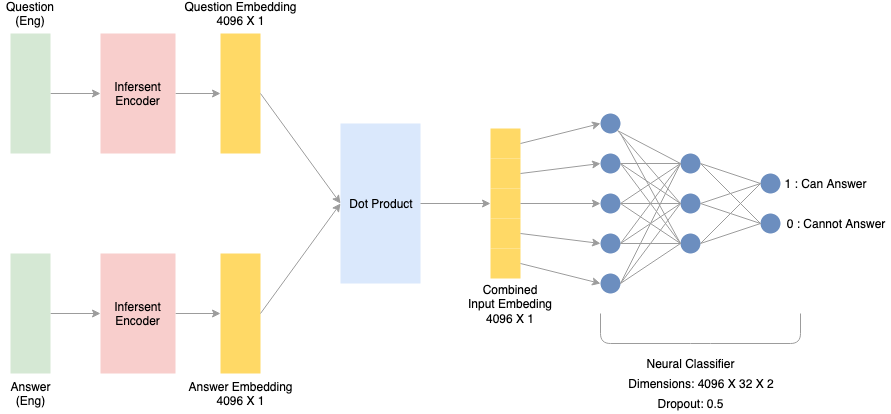

The diagram above was exported from draw.io. Its source (the exported page's mxGraphModel, read from the mxfile embedded in the PNG):
<mxGraphModel dx="946" dy="631" grid="1" gridSize="10" guides="1" tooltips="1" connect="1" arrows="1" fold="1" page="1" pageScale="1" pageWidth="850" pageHeight="1100" math="0" shadow="0">
  <root>
    <mxCell id="0" />
    <mxCell id="1" parent="0" />
    <mxCell id="sC4DoFY1oiJgJCGWI0Rz-1" value="" style="ellipse;whiteSpace=wrap;html=1;aspect=fixed;fillColor=#6C8EBF;strokeColor=none;" parent="1" vertex="1">
      <mxGeometry x="600" y="160" width="20" height="20" as="geometry" />
    </mxCell>
    <mxCell id="sC4DoFY1oiJgJCGWI0Rz-2" value="" style="ellipse;whiteSpace=wrap;html=1;aspect=fixed;fillColor=#6C8EBF;strokeColor=none;" parent="1" vertex="1">
      <mxGeometry x="600" y="200" width="20" height="20" as="geometry" />
    </mxCell>
    <mxCell id="sC4DoFY1oiJgJCGWI0Rz-3" value="" style="ellipse;whiteSpace=wrap;html=1;aspect=fixed;fillColor=#6C8EBF;strokeColor=none;" parent="1" vertex="1">
      <mxGeometry x="600" y="240" width="20" height="20" as="geometry" />
    </mxCell>
    <mxCell id="sC4DoFY1oiJgJCGWI0Rz-4" value="" style="ellipse;whiteSpace=wrap;html=1;aspect=fixed;fillColor=#6C8EBF;strokeColor=none;" parent="1" vertex="1">
      <mxGeometry x="600" y="280" width="20" height="20" as="geometry" />
    </mxCell>
    <mxCell id="sC4DoFY1oiJgJCGWI0Rz-7" value="" style="ellipse;whiteSpace=wrap;html=1;aspect=fixed;fillColor=#6C8EBF;strokeColor=none;" parent="1" vertex="1">
      <mxGeometry x="600" y="320" width="20" height="20" as="geometry" />
    </mxCell>
    <mxCell id="sC4DoFY1oiJgJCGWI0Rz-8" value="" style="ellipse;whiteSpace=wrap;html=1;aspect=fixed;fillColor=#6C8EBF;strokeColor=none;" parent="1" vertex="1">
      <mxGeometry x="680" y="200" width="20" height="20" as="geometry" />
    </mxCell>
    <mxCell id="sC4DoFY1oiJgJCGWI0Rz-9" value="" style="ellipse;whiteSpace=wrap;html=1;aspect=fixed;fillColor=#6C8EBF;strokeColor=none;" parent="1" vertex="1">
      <mxGeometry x="680" y="240" width="20" height="20" as="geometry" />
    </mxCell>
    <mxCell id="sC4DoFY1oiJgJCGWI0Rz-11" value="" style="ellipse;whiteSpace=wrap;html=1;aspect=fixed;fillColor=#6C8EBF;strokeColor=none;" parent="1" vertex="1">
      <mxGeometry x="760" y="220" width="20" height="20" as="geometry" />
    </mxCell>
    <mxCell id="sC4DoFY1oiJgJCGWI0Rz-13" value="" style="ellipse;whiteSpace=wrap;html=1;aspect=fixed;fillColor=#6C8EBF;strokeColor=none;" parent="1" vertex="1">
      <mxGeometry x="680" y="280" width="20" height="20" as="geometry" />
    </mxCell>
    <mxCell id="sC4DoFY1oiJgJCGWI0Rz-15" value="" style="endArrow=none;html=1;fillColor=#f5f5f5;strokeColor=#9C9C9C;exitX=1;exitY=1;exitDx=0;exitDy=0;entryX=0;entryY=0.5;entryDx=0;entryDy=0;" parent="1" source="sC4DoFY1oiJgJCGWI0Rz-1" target="sC4DoFY1oiJgJCGWI0Rz-8" edge="1">
      <mxGeometry width="50" height="50" relative="1" as="geometry">
        <mxPoint x="650" y="170" as="sourcePoint" />
        <mxPoint x="720" y="160" as="targetPoint" />
      </mxGeometry>
    </mxCell>
    <mxCell id="sC4DoFY1oiJgJCGWI0Rz-17" value="" style="endArrow=none;html=1;fillColor=#f5f5f5;strokeColor=#9C9C9C;exitX=1;exitY=1;exitDx=0;exitDy=0;entryX=0;entryY=0.5;entryDx=0;entryDy=0;" parent="1" source="sC4DoFY1oiJgJCGWI0Rz-1" target="sC4DoFY1oiJgJCGWI0Rz-9" edge="1">
      <mxGeometry width="50" height="50" relative="1" as="geometry">
        <mxPoint x="620.0710678118653" y="197.0710678118653" as="sourcePoint" />
        <mxPoint x="655.9289321881347" y="222.9289321881347" as="targetPoint" />
      </mxGeometry>
    </mxCell>
    <mxCell id="sC4DoFY1oiJgJCGWI0Rz-19" value="" style="endArrow=none;html=1;fillColor=#f5f5f5;strokeColor=#9C9C9C;entryX=0;entryY=0.5;entryDx=0;entryDy=0;exitX=1;exitY=0.5;exitDx=0;exitDy=0;" parent="1" source="sC4DoFY1oiJgJCGWI0Rz-2" target="sC4DoFY1oiJgJCGWI0Rz-8" edge="1">
      <mxGeometry width="50" height="50" relative="1" as="geometry">
        <mxPoint x="630" y="217" as="sourcePoint" />
        <mxPoint x="655.9289321881347" y="239.9289321881347" as="targetPoint" />
      </mxGeometry>
    </mxCell>
    <mxCell id="sC4DoFY1oiJgJCGWI0Rz-23" value="" style="endArrow=none;html=1;fillColor=#f5f5f5;strokeColor=#9C9C9C;entryX=0;entryY=0.5;entryDx=0;entryDy=0;exitX=1;exitY=0.5;exitDx=0;exitDy=0;" parent="1" source="sC4DoFY1oiJgJCGWI0Rz-2" target="sC4DoFY1oiJgJCGWI0Rz-9" edge="1">
      <mxGeometry width="50" height="50" relative="1" as="geometry">
        <mxPoint x="660" y="240" as="sourcePoint" />
        <mxPoint x="692.9289321881347" y="242.9289321881347" as="targetPoint" />
      </mxGeometry>
    </mxCell>
    <mxCell id="sC4DoFY1oiJgJCGWI0Rz-24" value="" style="endArrow=none;html=1;fillColor=#f5f5f5;strokeColor=#9C9C9C;entryX=0;entryY=0.5;entryDx=0;entryDy=0;exitX=1;exitY=0.5;exitDx=0;exitDy=0;" parent="1" source="sC4DoFY1oiJgJCGWI0Rz-2" target="sC4DoFY1oiJgJCGWI0Rz-13" edge="1">
      <mxGeometry width="50" height="50" relative="1" as="geometry">
        <mxPoint x="630" y="220" as="sourcePoint" />
        <mxPoint x="700" y="230" as="targetPoint" />
      </mxGeometry>
    </mxCell>
    <mxCell id="sC4DoFY1oiJgJCGWI0Rz-25" value="" style="endArrow=none;html=1;fillColor=#f5f5f5;strokeColor=#9C9C9C;entryX=0;entryY=0.5;entryDx=0;entryDy=0;exitX=1;exitY=0.5;exitDx=0;exitDy=0;" parent="1" source="sC4DoFY1oiJgJCGWI0Rz-3" target="sC4DoFY1oiJgJCGWI0Rz-9" edge="1">
      <mxGeometry width="50" height="50" relative="1" as="geometry">
        <mxPoint x="640" y="230" as="sourcePoint" />
        <mxPoint x="710" y="240" as="targetPoint" />
      </mxGeometry>
    </mxCell>
    <mxCell id="sC4DoFY1oiJgJCGWI0Rz-26" value="" style="endArrow=none;html=1;fillColor=#f5f5f5;strokeColor=#9C9C9C;entryX=0;entryY=0.5;entryDx=0;entryDy=0;" parent="1" target="sC4DoFY1oiJgJCGWI0Rz-8" edge="1">
      <mxGeometry width="50" height="50" relative="1" as="geometry">
        <mxPoint x="620" y="250" as="sourcePoint" />
        <mxPoint x="720" y="250" as="targetPoint" />
      </mxGeometry>
    </mxCell>
    <mxCell id="sC4DoFY1oiJgJCGWI0Rz-27" value="" style="endArrow=none;html=1;fillColor=#f5f5f5;strokeColor=#9C9C9C;entryX=0;entryY=0.5;entryDx=0;entryDy=0;exitX=1;exitY=0.5;exitDx=0;exitDy=0;" parent="1" source="sC4DoFY1oiJgJCGWI0Rz-3" target="sC4DoFY1oiJgJCGWI0Rz-13" edge="1">
      <mxGeometry width="50" height="50" relative="1" as="geometry">
        <mxPoint x="660" y="250" as="sourcePoint" />
        <mxPoint x="730" y="260" as="targetPoint" />
      </mxGeometry>
    </mxCell>
    <mxCell id="sC4DoFY1oiJgJCGWI0Rz-28" value="" style="endArrow=none;html=1;fillColor=#f5f5f5;strokeColor=#9C9C9C;entryX=0;entryY=0.5;entryDx=0;entryDy=0;" parent="1" target="sC4DoFY1oiJgJCGWI0Rz-13" edge="1">
      <mxGeometry width="50" height="50" relative="1" as="geometry">
        <mxPoint x="620" y="180" as="sourcePoint" />
        <mxPoint x="740" y="270" as="targetPoint" />
      </mxGeometry>
    </mxCell>
    <mxCell id="sC4DoFY1oiJgJCGWI0Rz-31" value="" style="endArrow=none;html=1;fillColor=#f5f5f5;strokeColor=#9C9C9C;exitX=1;exitY=0.5;exitDx=0;exitDy=0;entryX=0;entryY=0.5;entryDx=0;entryDy=0;" parent="1" source="sC4DoFY1oiJgJCGWI0Rz-4" target="sC4DoFY1oiJgJCGWI0Rz-8" edge="1">
      <mxGeometry width="50" height="50" relative="1" as="geometry">
        <mxPoint x="700" y="290" as="sourcePoint" />
        <mxPoint x="690" y="170" as="targetPoint" />
      </mxGeometry>
    </mxCell>
    <mxCell id="sC4DoFY1oiJgJCGWI0Rz-32" value="" style="endArrow=none;html=1;fillColor=#f5f5f5;strokeColor=#9C9C9C;entryX=0;entryY=0.5;entryDx=0;entryDy=0;" parent="1" target="sC4DoFY1oiJgJCGWI0Rz-9" edge="1">
      <mxGeometry width="50" height="50" relative="1" as="geometry">
        <mxPoint x="620" y="290" as="sourcePoint" />
        <mxPoint x="690" y="220" as="targetPoint" />
      </mxGeometry>
    </mxCell>
    <mxCell id="sC4DoFY1oiJgJCGWI0Rz-33" value="" style="endArrow=none;html=1;fillColor=#f5f5f5;strokeColor=#9C9C9C;entryX=0;entryY=0.5;entryDx=0;entryDy=0;" parent="1" target="sC4DoFY1oiJgJCGWI0Rz-13" edge="1">
      <mxGeometry width="50" height="50" relative="1" as="geometry">
        <mxPoint x="620" y="290" as="sourcePoint" />
        <mxPoint x="790" y="320" as="targetPoint" />
      </mxGeometry>
    </mxCell>
    <mxCell id="sC4DoFY1oiJgJCGWI0Rz-35" value="" style="endArrow=none;html=1;fillColor=#f5f5f5;strokeColor=#9C9C9C;entryX=0;entryY=0.5;entryDx=0;entryDy=0;exitX=1;exitY=0.5;exitDx=0;exitDy=0;" parent="1" source="sC4DoFY1oiJgJCGWI0Rz-7" target="sC4DoFY1oiJgJCGWI0Rz-8" edge="1">
      <mxGeometry width="50" height="50" relative="1" as="geometry">
        <mxPoint x="740" y="330" as="sourcePoint" />
        <mxPoint x="810" y="340" as="targetPoint" />
      </mxGeometry>
    </mxCell>
    <mxCell id="sC4DoFY1oiJgJCGWI0Rz-36" value="" style="endArrow=none;html=1;fillColor=#f5f5f5;strokeColor=#9C9C9C;entryX=0;entryY=0.5;entryDx=0;entryDy=0;exitX=1;exitY=0.5;exitDx=0;exitDy=0;" parent="1" source="sC4DoFY1oiJgJCGWI0Rz-7" target="sC4DoFY1oiJgJCGWI0Rz-9" edge="1">
      <mxGeometry width="50" height="50" relative="1" as="geometry">
        <mxPoint x="750" y="340" as="sourcePoint" />
        <mxPoint x="820" y="350" as="targetPoint" />
      </mxGeometry>
    </mxCell>
    <mxCell id="sC4DoFY1oiJgJCGWI0Rz-37" value="" style="endArrow=none;html=1;fillColor=#f5f5f5;strokeColor=#9C9C9C;entryX=0;entryY=0.5;entryDx=0;entryDy=0;" parent="1" target="sC4DoFY1oiJgJCGWI0Rz-13" edge="1">
      <mxGeometry width="50" height="50" relative="1" as="geometry">
        <mxPoint x="620" y="330" as="sourcePoint" />
        <mxPoint x="830" y="360" as="targetPoint" />
      </mxGeometry>
    </mxCell>
    <mxCell id="sC4DoFY1oiJgJCGWI0Rz-45" value="" style="ellipse;whiteSpace=wrap;html=1;aspect=fixed;fillColor=#6C8EBF;strokeColor=none;" parent="1" vertex="1">
      <mxGeometry x="760" y="260" width="20" height="20" as="geometry" />
    </mxCell>
    <mxCell id="sC4DoFY1oiJgJCGWI0Rz-46" value="" style="endArrow=none;html=1;fillColor=#f5f5f5;strokeColor=#9C9C9C;entryX=0;entryY=0.5;entryDx=0;entryDy=0;exitX=1;exitY=0.5;exitDx=0;exitDy=0;" parent="1" source="sC4DoFY1oiJgJCGWI0Rz-8" target="sC4DoFY1oiJgJCGWI0Rz-11" edge="1">
      <mxGeometry width="50" height="50" relative="1" as="geometry">
        <mxPoint x="670" y="400" as="sourcePoint" />
        <mxPoint x="740" y="360" as="targetPoint" />
      </mxGeometry>
    </mxCell>
    <mxCell id="sC4DoFY1oiJgJCGWI0Rz-47" value="" style="endArrow=none;html=1;fillColor=#f5f5f5;strokeColor=#9C9C9C;entryX=0;entryY=0.5;entryDx=0;entryDy=0;exitX=1;exitY=0.5;exitDx=0;exitDy=0;" parent="1" source="sC4DoFY1oiJgJCGWI0Rz-8" target="sC4DoFY1oiJgJCGWI0Rz-45" edge="1">
      <mxGeometry width="50" height="50" relative="1" as="geometry">
        <mxPoint x="640" y="350" as="sourcePoint" />
        <mxPoint x="710" y="310" as="targetPoint" />
      </mxGeometry>
    </mxCell>
    <mxCell id="sC4DoFY1oiJgJCGWI0Rz-48" value="" style="endArrow=none;html=1;fillColor=#f5f5f5;strokeColor=#9C9C9C;entryX=0;entryY=0.5;entryDx=0;entryDy=0;exitX=1;exitY=0.5;exitDx=0;exitDy=0;" parent="1" source="sC4DoFY1oiJgJCGWI0Rz-9" target="sC4DoFY1oiJgJCGWI0Rz-11" edge="1">
      <mxGeometry width="50" height="50" relative="1" as="geometry">
        <mxPoint x="650" y="360" as="sourcePoint" />
        <mxPoint x="720" y="320" as="targetPoint" />
      </mxGeometry>
    </mxCell>
    <mxCell id="sC4DoFY1oiJgJCGWI0Rz-49" value="" style="endArrow=none;html=1;fillColor=#f5f5f5;strokeColor=#9C9C9C;entryX=0;entryY=0.5;entryDx=0;entryDy=0;exitX=1;exitY=0.5;exitDx=0;exitDy=0;" parent="1" source="sC4DoFY1oiJgJCGWI0Rz-9" target="sC4DoFY1oiJgJCGWI0Rz-45" edge="1">
      <mxGeometry width="50" height="50" relative="1" as="geometry">
        <mxPoint x="660" y="370" as="sourcePoint" />
        <mxPoint x="730" y="330" as="targetPoint" />
      </mxGeometry>
    </mxCell>
    <mxCell id="sC4DoFY1oiJgJCGWI0Rz-51" value="" style="endArrow=none;html=1;fillColor=#f5f5f5;strokeColor=#9C9C9C;entryX=0;entryY=0.5;entryDx=0;entryDy=0;exitX=1;exitY=0.5;exitDx=0;exitDy=0;" parent="1" source="sC4DoFY1oiJgJCGWI0Rz-13" target="sC4DoFY1oiJgJCGWI0Rz-11" edge="1">
      <mxGeometry width="50" height="50" relative="1" as="geometry">
        <mxPoint x="670" y="380" as="sourcePoint" />
        <mxPoint x="740" y="340" as="targetPoint" />
      </mxGeometry>
    </mxCell>
    <mxCell id="sC4DoFY1oiJgJCGWI0Rz-52" value="" style="endArrow=none;html=1;fillColor=#f5f5f5;strokeColor=#9C9C9C;exitX=1;exitY=0.5;exitDx=0;exitDy=0;entryX=0;entryY=0.5;entryDx=0;entryDy=0;" parent="1" source="sC4DoFY1oiJgJCGWI0Rz-13" target="sC4DoFY1oiJgJCGWI0Rz-45" edge="1">
      <mxGeometry width="50" height="50" relative="1" as="geometry">
        <mxPoint x="680" y="390" as="sourcePoint" />
        <mxPoint x="750" y="270" as="targetPoint" />
      </mxGeometry>
    </mxCell>
    <mxCell id="sC4DoFY1oiJgJCGWI0Rz-53" value="" style="rounded=0;whiteSpace=wrap;html=1;strokeColor=none;fillColor=#FFD966;" parent="1" vertex="1">
      <mxGeometry x="220" y="80" width="40" height="120" as="geometry" />
    </mxCell>
    <mxCell id="sC4DoFY1oiJgJCGWI0Rz-54" value="" style="rounded=0;whiteSpace=wrap;html=1;strokeColor=none;fillColor=#FFD966;" parent="1" vertex="1">
      <mxGeometry x="220" y="300" width="40" height="120" as="geometry" />
    </mxCell>
    <mxCell id="sC4DoFY1oiJgJCGWI0Rz-55" value="Question Embedding&lt;br&gt;4096 X 1" style="text;html=1;strokeColor=none;fillColor=none;align=center;verticalAlign=middle;whiteSpace=wrap;rounded=0;" parent="1" vertex="1">
      <mxGeometry x="180" y="50" width="120" height="20" as="geometry" />
    </mxCell>
    <mxCell id="sC4DoFY1oiJgJCGWI0Rz-56" value="Answer Embedding&lt;br&gt;4096 X 1" style="text;html=1;strokeColor=none;fillColor=none;align=center;verticalAlign=middle;whiteSpace=wrap;rounded=0;" parent="1" vertex="1">
      <mxGeometry x="180" y="430" width="120" height="20" as="geometry" />
    </mxCell>
    <mxCell id="sC4DoFY1oiJgJCGWI0Rz-57" value="" style="rounded=0;whiteSpace=wrap;html=1;strokeColor=none;fillColor=#dae8fc;" parent="1" vertex="1">
      <mxGeometry x="340" y="170" width="80" height="160" as="geometry" />
    </mxCell>
    <mxCell id="sC4DoFY1oiJgJCGWI0Rz-58" value="Dot Product" style="text;html=1;strokeColor=none;fillColor=none;align=center;verticalAlign=middle;whiteSpace=wrap;rounded=0;" parent="1" vertex="1">
      <mxGeometry x="340" y="215" width="80" height="70" as="geometry" />
    </mxCell>
    <mxCell id="sC4DoFY1oiJgJCGWI0Rz-59" value="" style="endArrow=classic;html=1;strokeColor=#9C9C9C;exitX=1;exitY=0.5;exitDx=0;exitDy=0;entryX=0;entryY=0.5;entryDx=0;entryDy=0;" parent="1" source="sC4DoFY1oiJgJCGWI0Rz-54" target="sC4DoFY1oiJgJCGWI0Rz-58" edge="1">
      <mxGeometry width="50" height="50" relative="1" as="geometry">
        <mxPoint x="190" y="520" as="sourcePoint" />
        <mxPoint x="240" y="470" as="targetPoint" />
      </mxGeometry>
    </mxCell>
    <mxCell id="sC4DoFY1oiJgJCGWI0Rz-60" value="" style="endArrow=classic;html=1;strokeColor=#9C9C9C;exitX=1;exitY=0.5;exitDx=0;exitDy=0;entryX=0;entryY=0.5;entryDx=0;entryDy=0;" parent="1" source="sC4DoFY1oiJgJCGWI0Rz-53" target="sC4DoFY1oiJgJCGWI0Rz-58" edge="1">
      <mxGeometry width="50" height="50" relative="1" as="geometry">
        <mxPoint x="90" y="370" as="sourcePoint" />
        <mxPoint x="140" y="275" as="targetPoint" />
      </mxGeometry>
    </mxCell>
    <mxCell id="sC4DoFY1oiJgJCGWI0Rz-65" value="" style="rounded=0;whiteSpace=wrap;html=1;strokeColor=none;fillColor=#FFD966;" parent="1" vertex="1">
      <mxGeometry x="490" y="175" width="30" height="30" as="geometry" />
    </mxCell>
    <mxCell id="sC4DoFY1oiJgJCGWI0Rz-66" value="" style="rounded=0;whiteSpace=wrap;html=1;strokeColor=none;fillColor=#FFD966;" parent="1" vertex="1">
      <mxGeometry x="490" y="205" width="30" height="30" as="geometry" />
    </mxCell>
    <mxCell id="sC4DoFY1oiJgJCGWI0Rz-67" value="" style="rounded=0;whiteSpace=wrap;html=1;strokeColor=none;fillColor=#FFD966;" parent="1" vertex="1">
      <mxGeometry x="490" y="235" width="30" height="30" as="geometry" />
    </mxCell>
    <mxCell id="sC4DoFY1oiJgJCGWI0Rz-68" value="" style="rounded=0;whiteSpace=wrap;html=1;strokeColor=none;fillColor=#FFD966;" parent="1" vertex="1">
      <mxGeometry x="490" y="265" width="30" height="30" as="geometry" />
    </mxCell>
    <mxCell id="sC4DoFY1oiJgJCGWI0Rz-69" value="" style="rounded=0;whiteSpace=wrap;html=1;strokeColor=none;fillColor=#FFD966;" parent="1" vertex="1">
      <mxGeometry x="490" y="295" width="30" height="30" as="geometry" />
    </mxCell>
    <mxCell id="sC4DoFY1oiJgJCGWI0Rz-72" value="" style="endArrow=classic;html=1;strokeColor=#9C9C9C;exitX=1;exitY=0.5;exitDx=0;exitDy=0;entryX=0;entryY=0.5;entryDx=0;entryDy=0;" parent="1" source="sC4DoFY1oiJgJCGWI0Rz-58" target="sC4DoFY1oiJgJCGWI0Rz-67" edge="1">
      <mxGeometry width="50" height="50" relative="1" as="geometry">
        <mxPoint x="410" y="245" as="sourcePoint" />
        <mxPoint x="490" y="245" as="targetPoint" />
      </mxGeometry>
    </mxCell>
    <mxCell id="sC4DoFY1oiJgJCGWI0Rz-73" value="" style="endArrow=classic;html=1;strokeColor=#9C9C9C;exitX=1;exitY=0.5;exitDx=0;exitDy=0;entryX=0;entryY=0.5;entryDx=0;entryDy=0;" parent="1" source="sC4DoFY1oiJgJCGWI0Rz-65" target="sC4DoFY1oiJgJCGWI0Rz-1" edge="1">
      <mxGeometry width="50" height="50" relative="1" as="geometry">
        <mxPoint x="510" y="189.5" as="sourcePoint" />
        <mxPoint x="600" y="189.5" as="targetPoint" />
      </mxGeometry>
    </mxCell>
    <mxCell id="sC4DoFY1oiJgJCGWI0Rz-74" value="" style="endArrow=classic;html=1;strokeColor=#9C9C9C;exitX=1;exitY=0.5;exitDx=0;exitDy=0;entryX=0;entryY=0.5;entryDx=0;entryDy=0;" parent="1" source="sC4DoFY1oiJgJCGWI0Rz-66" target="sC4DoFY1oiJgJCGWI0Rz-2" edge="1">
      <mxGeometry width="50" height="50" relative="1" as="geometry">
        <mxPoint x="530" y="195" as="sourcePoint" />
        <mxPoint x="610" y="180" as="targetPoint" />
      </mxGeometry>
    </mxCell>
    <mxCell id="sC4DoFY1oiJgJCGWI0Rz-75" value="" style="endArrow=classic;html=1;strokeColor=#9C9C9C;exitX=1;exitY=0.5;exitDx=0;exitDy=0;entryX=0;entryY=0.5;entryDx=0;entryDy=0;" parent="1" source="sC4DoFY1oiJgJCGWI0Rz-67" target="sC4DoFY1oiJgJCGWI0Rz-3" edge="1">
      <mxGeometry width="50" height="50" relative="1" as="geometry">
        <mxPoint x="540" y="205" as="sourcePoint" />
        <mxPoint x="620" y="190" as="targetPoint" />
      </mxGeometry>
    </mxCell>
    <mxCell id="sC4DoFY1oiJgJCGWI0Rz-76" value="" style="endArrow=classic;html=1;strokeColor=#9C9C9C;exitX=1;exitY=0.5;exitDx=0;exitDy=0;entryX=0;entryY=0.5;entryDx=0;entryDy=0;" parent="1" source="sC4DoFY1oiJgJCGWI0Rz-68" target="sC4DoFY1oiJgJCGWI0Rz-4" edge="1">
      <mxGeometry width="50" height="50" relative="1" as="geometry">
        <mxPoint x="550" y="215" as="sourcePoint" />
        <mxPoint x="630" y="200" as="targetPoint" />
      </mxGeometry>
    </mxCell>
    <mxCell id="sC4DoFY1oiJgJCGWI0Rz-77" value="" style="endArrow=classic;html=1;strokeColor=#9C9C9C;exitX=1;exitY=0.5;exitDx=0;exitDy=0;entryX=0;entryY=0.5;entryDx=0;entryDy=0;" parent="1" source="sC4DoFY1oiJgJCGWI0Rz-69" target="sC4DoFY1oiJgJCGWI0Rz-7" edge="1">
      <mxGeometry width="50" height="50" relative="1" as="geometry">
        <mxPoint x="560" y="225" as="sourcePoint" />
        <mxPoint x="640" y="210" as="targetPoint" />
      </mxGeometry>
    </mxCell>
    <mxCell id="sC4DoFY1oiJgJCGWI0Rz-78" value="Combined &lt;br&gt;Input Embeding&lt;br&gt;4096 X 1" style="text;html=1;align=center;verticalAlign=middle;resizable=0;points=[];;autosize=1;" parent="1" vertex="1">
      <mxGeometry x="460" y="325" width="100" height="50" as="geometry" />
    </mxCell>
    <mxCell id="sC4DoFY1oiJgJCGWI0Rz-80" value="" style="endArrow=none;html=1;strokeColor=#9C9C9C;" parent="1" edge="1">
      <mxGeometry width="50" height="50" relative="1" as="geometry">
        <mxPoint x="600" y="360" as="sourcePoint" />
        <mxPoint x="800" y="360" as="targetPoint" />
        <Array as="points">
          <mxPoint x="600" y="390" />
          <mxPoint x="700" y="390" />
          <mxPoint x="800" y="390" />
        </Array>
      </mxGeometry>
    </mxCell>
    <mxCell id="sC4DoFY1oiJgJCGWI0Rz-81" value="Neural Classifier" style="text;html=1;strokeColor=none;fillColor=none;align=center;verticalAlign=middle;whiteSpace=wrap;rounded=0;" parent="1" vertex="1">
      <mxGeometry x="640" y="400" width="100" height="20" as="geometry" />
    </mxCell>
    <mxCell id="sC4DoFY1oiJgJCGWI0Rz-82" value="Dimensions: 4096 X 32 X 2" style="text;html=1;strokeColor=none;fillColor=none;align=center;verticalAlign=middle;whiteSpace=wrap;rounded=0;" parent="1" vertex="1">
      <mxGeometry x="600" y="420" width="200" height="20" as="geometry" />
    </mxCell>
    <mxCell id="sC4DoFY1oiJgJCGWI0Rz-83" value="Dropout: 0.5" style="text;html=1;strokeColor=none;fillColor=none;align=center;verticalAlign=middle;whiteSpace=wrap;rounded=0;" parent="1" vertex="1">
      <mxGeometry x="590" y="440" width="200" height="20" as="geometry" />
    </mxCell>
    <mxCell id="sC4DoFY1oiJgJCGWI0Rz-92" style="edgeStyle=orthogonalEdgeStyle;rounded=0;orthogonalLoop=1;jettySize=auto;html=1;exitX=0;exitY=0.5;exitDx=0;exitDy=0;entryX=0;entryY=0.5;entryDx=0;entryDy=0;strokeColor=#9C9C9C;" parent="1" source="sC4DoFY1oiJgJCGWI0Rz-85" target="sC4DoFY1oiJgJCGWI0Rz-87" edge="1">
      <mxGeometry relative="1" as="geometry" />
    </mxCell>
    <mxCell id="sC4DoFY1oiJgJCGWI0Rz-85" value="" style="rounded=0;whiteSpace=wrap;html=1;strokeColor=none;fillColor=#d5e8d4;direction=west;" parent="1" vertex="1">
      <mxGeometry x="10" y="80" width="40" height="120" as="geometry" />
    </mxCell>
    <mxCell id="sC4DoFY1oiJgJCGWI0Rz-94" style="edgeStyle=orthogonalEdgeStyle;rounded=0;orthogonalLoop=1;jettySize=auto;html=1;exitX=1;exitY=0.5;exitDx=0;exitDy=0;strokeColor=#9C9C9C;" parent="1" source="sC4DoFY1oiJgJCGWI0Rz-87" target="sC4DoFY1oiJgJCGWI0Rz-53" edge="1">
      <mxGeometry relative="1" as="geometry" />
    </mxCell>
    <mxCell id="sC4DoFY1oiJgJCGWI0Rz-87" value="Infersent Encoder" style="rounded=0;whiteSpace=wrap;html=1;strokeColor=none;fillColor=#f8cecc;" parent="1" vertex="1">
      <mxGeometry x="100" y="80" width="75" height="120" as="geometry" />
    </mxCell>
    <mxCell id="sC4DoFY1oiJgJCGWI0Rz-93" style="edgeStyle=orthogonalEdgeStyle;rounded=0;orthogonalLoop=1;jettySize=auto;html=1;exitX=0;exitY=0.5;exitDx=0;exitDy=0;strokeColor=#9C9C9C;" parent="1" source="sC4DoFY1oiJgJCGWI0Rz-88" target="sC4DoFY1oiJgJCGWI0Rz-89" edge="1">
      <mxGeometry relative="1" as="geometry" />
    </mxCell>
    <mxCell id="sC4DoFY1oiJgJCGWI0Rz-88" value="" style="rounded=0;whiteSpace=wrap;html=1;strokeColor=none;fillColor=#d5e8d4;direction=west;" parent="1" vertex="1">
      <mxGeometry x="10" y="300" width="40" height="120" as="geometry" />
    </mxCell>
    <mxCell id="sC4DoFY1oiJgJCGWI0Rz-95" style="edgeStyle=orthogonalEdgeStyle;rounded=0;orthogonalLoop=1;jettySize=auto;html=1;exitX=1;exitY=0.5;exitDx=0;exitDy=0;entryX=0;entryY=0.5;entryDx=0;entryDy=0;strokeColor=#9C9C9C;" parent="1" source="sC4DoFY1oiJgJCGWI0Rz-89" target="sC4DoFY1oiJgJCGWI0Rz-54" edge="1">
      <mxGeometry relative="1" as="geometry" />
    </mxCell>
    <mxCell id="sC4DoFY1oiJgJCGWI0Rz-89" value="Infersent Encoder" style="rounded=0;whiteSpace=wrap;html=1;strokeColor=none;fillColor=#f8cecc;" parent="1" vertex="1">
      <mxGeometry x="100" y="300" width="75" height="120" as="geometry" />
    </mxCell>
    <mxCell id="sC4DoFY1oiJgJCGWI0Rz-90" value="Question (Eng)" style="text;html=1;strokeColor=none;fillColor=none;align=center;verticalAlign=middle;whiteSpace=wrap;rounded=0;" parent="1" vertex="1">
      <mxGeometry y="50" width="60" height="20" as="geometry" />
    </mxCell>
    <mxCell id="sC4DoFY1oiJgJCGWI0Rz-91" value="Answer&lt;br&gt;(Eng)" style="text;html=1;strokeColor=none;fillColor=none;align=center;verticalAlign=middle;whiteSpace=wrap;rounded=0;" parent="1" vertex="1">
      <mxGeometry y="430" width="60" height="20" as="geometry" />
    </mxCell>
    <mxCell id="sC4DoFY1oiJgJCGWI0Rz-98" value="1 : Can Answer" style="text;html=1;strokeColor=none;fillColor=none;align=center;verticalAlign=middle;whiteSpace=wrap;rounded=0;" parent="1" vertex="1">
      <mxGeometry x="770" y="220" width="110" height="20" as="geometry" />
    </mxCell>
    <mxCell id="sC4DoFY1oiJgJCGWI0Rz-99" value="0 : Cannot Answer" style="text;html=1;strokeColor=none;fillColor=none;align=center;verticalAlign=middle;whiteSpace=wrap;rounded=0;" parent="1" vertex="1">
      <mxGeometry x="780" y="260" width="110" height="20" as="geometry" />
    </mxCell>
  </root>
</mxGraphModel>